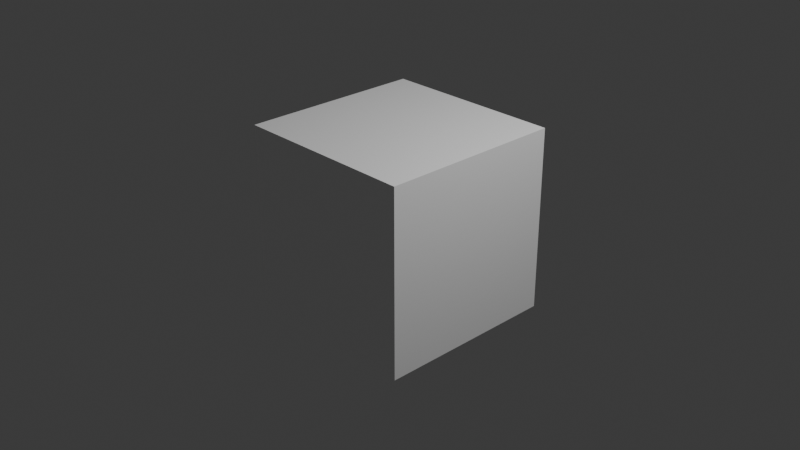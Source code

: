 # Source: startup.blend  (saved by Blender 5.0.118; exported with 4.5.12 LTS)
import bpy
from mathutils import Matrix  # noqa: F401  (used for matrix-valued properties, if any)

bpy.ops.wm.read_factory_settings(use_empty=True)
scene = bpy.context.scene
scene.name = 'Scene'

# ---- collections
col_collection = bpy.data.collections.new('Collection'); scene.collection.children.link(col_collection)

# ---- materials (node trees are filled in below, after node groups)
mat_material = bpy.data.materials.new('Material')
mat_material.alpha_threshold = 0.0
mat_material.use_backface_culling_lightprobe_volume = False
mat_material.roughness = 0.5
mat_material.line_color = (0.0, 0.0, 0.0, 1.0)

# ---- node groups
ng_ypl_check_input_normal = bpy.data.node_groups.new('~yPL Check Input Normal', 'ShaderNodeTree')
_s = ng_ypl_check_input_normal.interface.new_socket(name='Normal', in_out='OUTPUT', socket_type='NodeSocketVector')
_s.min_value = 0.0
_s.max_value = 0.0
_s = ng_ypl_check_input_normal.interface.new_socket(name='Normal', in_out='INPUT', socket_type='NodeSocketVector')
_s.default_value = (999.0, 999.0, 999.0)
_s.min_value = -1e+04
_s.max_value = 1e+04
_N = ng_ypl_check_input_normal.nodes; _L = ng_ypl_check_input_normal.links
n0 = _N.new('NodeFrame'); n0.name = 'revision'; n0.location = (-303, 143)
n0.label = '4'
n0.width = 150
n1 = _N.new('ShaderNodeMath'); n1.name = 'Math.001'; n1.location = (83, -84)
n1.operation = 'GREATER_THAN'
n1.inputs[1].default_value = 250.0
n2 = _N.new('ShaderNodeMix'); n2.name = 'Mix.001'; n2.location = (298, 91)
n2.data_type = 'RGBA'
n3 = _N.new('NodeGroupInput'); n3.name = 'Group Input'; n3.location = (-299, 74)
n4 = _N.new('ShaderNodeSeparateXYZ'); n4.name = 'Separate XYZ.001'; n4.location = (-100, -91)
n5 = _N.new('NodeGroupOutput'); n5.name = 'Group Output'; n5.location = (498, 0)
n6 = _N.new('ShaderNodeNormalMap'); n6.name = 'Normal Map'; n6.location = (-307, -16)
n7 = _N.new('NodeFrame'); n7.name = '__yp_info_Frame'; n7.location = (-919, -6)
n7.label = 'WARNING: Do NOT edit this group manually!'
n7.width = 450
_L.new(n4.outputs[2], n1.inputs[0])
_L.new(n1.outputs[0], n2.inputs[0])
_L.new(n3.outputs[0], n4.inputs[0])
_L.new(n3.outputs[0], n2.inputs[6])
_L.new(n2.outputs[2], n5.inputs[0])
_L.new(n6.outputs[0], n2.inputs[7])
n5.is_active_output = True
ng_ypl_height_process = bpy.data.node_groups.new('~yPL Height Process', 'ShaderNodeTree')
_s = ng_ypl_height_process.interface.new_socket(name='Height', in_out='OUTPUT', socket_type='NodeSocketFloat')
_s.min_value = 0.0
_s.max_value = 0.0
_s = ng_ypl_height_process.interface.new_socket(name='Alpha', in_out='OUTPUT', socket_type='NodeSocketFloat')
_s.min_value = 0.0
_s.max_value = 0.0
_s = ng_ypl_height_process.interface.new_socket(name='Normal Alpha', in_out='OUTPUT', socket_type='NodeSocketFloat')
_s.min_value = 0.0
_s.max_value = 0.0
_s = ng_ypl_height_process.interface.new_socket(name='Value', in_out='INPUT', socket_type='NodeSocketFloat')
_s = ng_ypl_height_process.interface.new_socket(name='Value Max Height', in_out='INPUT', socket_type='NodeSocketFloat')
_s = ng_ypl_height_process.interface.new_socket(name='Alpha', in_out='INPUT', socket_type='NodeSocketFloat')
_s.default_value = 1.0
_s = ng_ypl_height_process.interface.new_socket(name='Remaining Alpha', in_out='INPUT', socket_type='NodeSocketFloat')
_s.subtype = 'FACTOR'
_s.default_value = 1.0
_s.min_value = 0.0
_s.max_value = 1.0
_s = ng_ypl_height_process.interface.new_socket(name='Intensity', in_out='INPUT', socket_type='NodeSocketFloat')
_s.subtype = 'FACTOR'
_s.default_value = 1.0
_s.min_value = 0.0
_s.max_value = 1.0
_s = ng_ypl_height_process.interface.new_socket(name='Midlevel', in_out='INPUT', socket_type='NodeSocketFloat')
_s.subtype = 'FACTOR'
_s.default_value = 0.5
_s.min_value = 0.0
_s.max_value = 1.0
_N = ng_ypl_height_process.nodes; _L = ng_ypl_height_process.links
n0 = _N.new('NodeFrame'); n0.name = 'Frame'; n0.location = (-326, 133)
n0.label = 'Height Value'
n0.width = 554
n1 = _N.new('NodeFrame'); n1.name = 'revision'; n1.location = (-583, 72)
n1.label = '2'
n1.width = 150
n2 = _N.new('ShaderNodeMath'); n2.name = 'Math.001'; n2.location = (-218, -129)
n2.hide = True
n2.operation = 'MULTIPLY'
n3 = _N.new('NodeGroupOutput'); n3.name = 'Group Output'; n3.location = (329, -18)
n4 = _N.new('ShaderNodeMath'); n4.name = 'Math.003'; n4.location = (-322, -171)
n4.hide = True
n4.operation = 'MULTIPLY'
n5 = _N.new('ShaderNodeMath'); n5.name = 'Math.002'; n5.location = (-324, -107)
n5.hide = True
n5.operation = 'MULTIPLY'
n6 = _N.new('ShaderNodeMath'); n6.name = 'Math.004'; n6.location = (30, -30)
n6.operation = 'SUBTRACT'
n7 = _N.new('ShaderNodeMath'); n7.name = 'Math'; n7.location = (384, -39)
n7.operation = 'MULTIPLY'
n8 = _N.new('ShaderNodeMath'); n8.name = 'Math.005'; n8.location = (195, -30)
n8.operation = 'MULTIPLY'
n8.inputs[1].default_value = 2.0
n9 = _N.new('NodeGroupInput'); n9.name = 'Group Input'; n9.location = (-583, 2)
n10 = _N.new('NodeFrame'); n10.name = '__yp_info_Frame.001'; n10.location = (-1203, -78)
n10.label = 'WARNING: Do NOT edit this group manually!'
n10.width = 450
n6.parent = n0
n7.parent = n0
n8.parent = n0
_L.new(n6.outputs[0], n8.inputs[0])
_L.new(n9.outputs[1], n7.inputs[1])
_L.new(n9.outputs[0], n6.inputs[0])
_L.new(n8.outputs[0], n7.inputs[0])
_L.new(n9.outputs[4], n2.inputs[1])
_L.new(n9.outputs[3], n5.inputs[1])
_L.new(n9.outputs[2], n5.inputs[0])
_L.new(n5.outputs[0], n2.inputs[0])
_L.new(n2.outputs[0], n3.inputs[1])
_L.new(n7.outputs[0], n3.inputs[0])
_L.new(n9.outputs[2], n4.inputs[0])
_L.new(n9.outputs[4], n4.inputs[1])
_L.new(n4.outputs[0], n3.inputs[2])
_L.new(n9.outputs[5], n6.inputs[1])
n3.is_active_output = True
ng_ypl_normalize_height = bpy.data.node_groups.new('~yPL Normalize Height', 'ShaderNodeTree')
_s = ng_ypl_normalize_height.interface.new_socket(name='Value', in_out='OUTPUT', socket_type='NodeSocketFloat')
_s.min_value = 0.0
_s.max_value = 0.0
_s = ng_ypl_normalize_height.interface.new_socket(name='Value', in_out='INPUT', socket_type='NodeSocketFloat')
_s.default_value = 0.5
_s.min_value = -1e+04
_s.max_value = 1e+04
_s = ng_ypl_normalize_height.interface.new_socket(name='Max Height', in_out='INPUT', socket_type='NodeSocketFloat')
_s.default_value = 0.5
_s.min_value = -1e+04
_s.max_value = 1e+04
_N = ng_ypl_normalize_height.nodes; _L = ng_ypl_normalize_height.links
n0 = _N.new('NodeFrame'); n0.name = 'revision'; n0.location = (-370, 70)
n0.label = '1'
n0.width = 150
n1 = _N.new('ShaderNodeMath'); n1.name = 'Math.001'; n1.location = (5, 0)
n1.operation = 'MULTIPLY'
n2 = _N.new('ShaderNodeMath'); n2.name = 'Math.002'; n2.location = (170, -2)
n3 = _N.new('ShaderNodeMath'); n3.name = 'Math'; n3.location = (-170, 2)
n3.operation = 'DIVIDE'
n4 = _N.new('NodeGroupOutput'); n4.name = 'Group Output'; n4.location = (370, 0)
n5 = _N.new('NodeGroupInput'); n5.name = 'Group Input'; n5.location = (-370, 0)
n6 = _N.new('NodeFrame'); n6.name = '__yp_info_Frame'; n6.location = (-990, -80)
n6.label = 'WARNING: Do NOT edit this group manually!'
n6.width = 450
_L.new(n3.outputs[0], n1.inputs[0])
_L.new(n1.outputs[0], n2.inputs[0])
_L.new(n2.outputs[0], n4.inputs[0])
_L.new(n5.outputs[0], n3.inputs[0])
_L.new(n5.outputs[1], n3.inputs[1])
n4.is_active_output = True
ng_ypl_bump_to_normal = bpy.data.node_groups.new('~yPL Bump to Normal', 'ShaderNodeTree')
_s = ng_ypl_bump_to_normal.interface.new_socket(name='Normal', in_out='OUTPUT', socket_type='NodeSocketVector')
_s.min_value = 0.0
_s.max_value = 0.0
_s = ng_ypl_bump_to_normal.interface.new_socket(name='Height', in_out='INPUT', socket_type='NodeSocketFloat')
_s.default_value = 0.5
_s.min_value = -1e+04
_s.max_value = 1e+04
_s = ng_ypl_bump_to_normal.interface.new_socket(name='Max Height', in_out='INPUT', socket_type='NodeSocketFloat')
_s.default_value = 0.5
_s.min_value = -1e+04
_s.max_value = 1e+04
_s = ng_ypl_bump_to_normal.interface.new_socket(name='Normal', in_out='INPUT', socket_type='NodeSocketVector')
_N = ng_ypl_bump_to_normal.nodes; _L = ng_ypl_bump_to_normal.links
n0 = _N.new('NodeFrame'); n0.name = 'revision'; n0.location = (-422, 51)
n0.label = '7'
n0.width = 150
n1 = _N.new('NodeGroupOutput'); n1.name = 'Group Output'; n1.location = (293, 11)
n2 = _N.new('ShaderNodeBump'); n2.name = 'Bump'; n2.location = (100, 82)
n2.inputs[2].default_value = 1.0
n3 = _N.new('ShaderNodeGroup'); n3.name = 'normalize_n'; n3.location = (-116, -44)
n3.label = 'normalize'
n3.node_tree = ng_ypl_normalize_height
n4 = _N.new('NodeGroupInput'); n4.name = 'Group Input'; n4.location = (-419, 0)
n5 = _N.new('NodeFrame'); n5.name = '__yp_info_Frame'; n5.location = (-1039, -80)
n5.label = 'WARNING: Do NOT edit this group manually!'
n5.width = 450
_L.new(n4.outputs[0], n3.inputs[0])
_L.new(n4.outputs[1], n3.inputs[1])
_L.new(n2.outputs[0], n1.inputs[0])
_L.new(n3.outputs[0], n2.inputs[3])
_L.new(n4.outputs[1], n2.inputs[1])
_L.new(n4.outputs[2], n2.inputs[4])
n1.is_active_output = True
ng_ypl_vector_mix_copy = bpy.data.node_groups.new('~yPL Vector Mix_Copy', 'ShaderNodeTree')
_s = ng_ypl_vector_mix_copy.interface.new_socket(name='Vector', in_out='OUTPUT', socket_type='NodeSocketVector')
_s.min_value = 0.0
_s.max_value = 0.0
_s = ng_ypl_vector_mix_copy.interface.new_socket(name='Fac', in_out='INPUT', socket_type='NodeSocketFloat')
_s.subtype = 'FACTOR'
_s.default_value = 0.5
_s.min_value = 0.0
_s.max_value = 1.0
_s = ng_ypl_vector_mix_copy.interface.new_socket(name='Vector1', in_out='INPUT', socket_type='NodeSocketVector')
_s.default_value = (0.5, 0.5, 0.5)
_s.min_value = -1e+04
_s.max_value = 1e+04
_s = ng_ypl_vector_mix_copy.interface.new_socket(name='Vector2', in_out='INPUT', socket_type='NodeSocketVector')
_s.default_value = (0.5, 0.5, 0.5)
_s.min_value = -1e+04
_s.max_value = 1e+04
_N = ng_ypl_vector_mix_copy.nodes; _L = ng_ypl_vector_mix_copy.links
n0 = _N.new('NodeGroupOutput'); n0.name = 'Group Output'; n0.location = (297, 0)
n1 = _N.new('ShaderNodeVectorMath'); n1.name = 'Vector Math'; n1.location = (97, -4)
n1.operation = 'NORMALIZE'
n1.inputs[1].default_value = (0.5, 0.5, 0.5)
n2 = _N.new('NodeGroupInput'); n2.name = 'Group Input'; n2.location = (-297, 0)
n3 = _N.new('ShaderNodeMix'); n3.name = 'Mix'; n3.location = (-97, 4)
n3.data_type = 'RGBA'
n4 = _N.new('NodeFrame'); n4.name = 'revision'; n4.location = (-297, 70)
n4.label = '1'
n4.width = 150
n5 = _N.new('NodeFrame'); n5.name = '__yp_info_Frame'; n5.location = (-917, -80)
n5.label = 'WARNING: Do NOT edit this group manually!'
n5.width = 450
_L.new(n2.outputs[0], n3.inputs[0])
_L.new(n1.outputs[0], n0.inputs[0])
_L.new(n3.outputs[2], n1.inputs[0])
_L.new(n2.outputs[1], n3.inputs[6])
_L.new(n2.outputs[2], n3.inputs[7])
n0.is_active_output = True
ng_yp_layer_fill_layer = bpy.data.node_groups.new('~yP Layer Fill Layer', 'ShaderNodeTree')
_s = ng_yp_layer_fill_layer.interface.new_socket(name='Color', in_out='OUTPUT', socket_type='NodeSocketColor')
_s = ng_yp_layer_fill_layer.interface.new_socket(name='Metallic', in_out='OUTPUT', socket_type='NodeSocketFloat')
_s = ng_yp_layer_fill_layer.interface.new_socket(name='Roughness', in_out='OUTPUT', socket_type='NodeSocketFloat')
_s = ng_yp_layer_fill_layer.interface.new_socket(name='Normal', in_out='OUTPUT', socket_type='NodeSocketVector')
_s = ng_yp_layer_fill_layer.interface.new_socket(name='Normal Height', in_out='OUTPUT', socket_type='NodeSocketFloat')
_s = ng_yp_layer_fill_layer.interface.new_socket(name='Normal Max Height', in_out='OUTPUT', socket_type='NodeSocketFloat')
_s = ng_yp_layer_fill_layer.interface.new_socket(name='Normal Vector Displacement', in_out='OUTPUT', socket_type='NodeSocketVector')
_s = ng_yp_layer_fill_layer.interface.new_socket(name='.intensity_value', in_out='INPUT', socket_type='NodeSocketFloat')
_s.subtype = 'FACTOR'
_s.default_value = 1.0
_s.min_value = 0.0
_s.max_value = 1.0
_s.description = 'Layer opacity'
_s = ng_yp_layer_fill_layer.interface.new_socket(name='.channels[0].intensity_value', in_out='INPUT', socket_type='NodeSocketFloat')
_s.subtype = 'FACTOR'
_s.default_value = 1.0
_s.min_value = 0.0
_s.max_value = 1.0
_s.description = 'Layer channel opacity'
_s = ng_yp_layer_fill_layer.interface.new_socket(name='.channels[1].intensity_value', in_out='INPUT', socket_type='NodeSocketFloat')
_s.subtype = 'FACTOR'
_s.default_value = 1.0
_s.min_value = 0.0
_s.max_value = 1.0
_s.description = 'Layer channel opacity'
_s = ng_yp_layer_fill_layer.interface.new_socket(name='.channels[1].override_value', in_out='INPUT', socket_type='NodeSocketFloat')
_s.subtype = 'FACTOR'
_s.default_value = 1.0
_s.min_value = 0.0
_s.max_value = 1.0
_s.description = 'Override value for this channel'
_s = ng_yp_layer_fill_layer.interface.new_socket(name='.channels[2].intensity_value', in_out='INPUT', socket_type='NodeSocketFloat')
_s.subtype = 'FACTOR'
_s.default_value = 1.0
_s.min_value = 0.0
_s.max_value = 1.0
_s.description = 'Layer channel opacity'
_s = ng_yp_layer_fill_layer.interface.new_socket(name='.channels[2].override_value', in_out='INPUT', socket_type='NodeSocketFloat')
_s.subtype = 'FACTOR'
_s.default_value = 1.0
_s.min_value = 0.0
_s.max_value = 1.0
_s.description = 'Override value for this channel'
_s = ng_yp_layer_fill_layer.interface.new_socket(name='.channels[3].intensity_value', in_out='INPUT', socket_type='NodeSocketFloat')
_s.subtype = 'FACTOR'
_s.default_value = 1.0
_s.min_value = 0.0
_s.max_value = 1.0
_s.description = 'Layer channel opacity'
_s = ng_yp_layer_fill_layer.interface.new_socket(name='.channels[3].override_color', in_out='INPUT', socket_type='NodeSocketColor')
_s.description = 'Override color value'
_s = ng_yp_layer_fill_layer.interface.new_socket(name='.channels[3].bump_distance', in_out='INPUT', socket_type='NodeSocketFloat')
_s.default_value = 0.05
_s.min_value = -1.0
_s.max_value = 1.0
_s.description = 'Bump height range (white = value, black = negative)'
_s = ng_yp_layer_fill_layer.interface.new_socket(name='.channels[3].bump_midlevel', in_out='INPUT', socket_type='NodeSocketFloat')
_s.default_value = 0.5
_s.min_value = 0.0
_s.max_value = 1.0
_s.description = 'Neutral bump value that causes no bump'
_s = ng_yp_layer_fill_layer.interface.new_socket(name='Color', in_out='INPUT', socket_type='NodeSocketColor')
_s = ng_yp_layer_fill_layer.interface.new_socket(name='Metallic', in_out='INPUT', socket_type='NodeSocketFloat')
_s.subtype = 'FACTOR'
_s = ng_yp_layer_fill_layer.interface.new_socket(name='Roughness', in_out='INPUT', socket_type='NodeSocketFloat')
_s.subtype = 'FACTOR'
_s = ng_yp_layer_fill_layer.interface.new_socket(name='Normal', in_out='INPUT', socket_type='NodeSocketVector')
_s = ng_yp_layer_fill_layer.interface.new_socket(name='Normal Height', in_out='INPUT', socket_type='NodeSocketFloat')
_s.subtype = 'FACTOR'
_s = ng_yp_layer_fill_layer.interface.new_socket(name='Normal Max Height', in_out='INPUT', socket_type='NodeSocketFloat')
_s = ng_yp_layer_fill_layer.interface.new_socket(name='Normal Vector Displacement', in_out='INPUT', socket_type='NodeSocketVector')
_s = ng_yp_layer_fill_layer.interface.new_socket(name='UVMap UV', in_out='INPUT', socket_type='NodeSocketVector')
_N = ng_yp_layer_fill_layer.nodes; _L = ng_yp_layer_fill_layer.links
n0 = _N.new('NodeFrame'); n0.name = '__yp_info_Frame'; n0.location = (0, 150)
n0.label = 'WARNING: Do NOT edit this group manually!'
n0.width = 450
n1 = _N.new('NodeGroupInput'); n1.name = 'Group Input'; n1.location = (0, 0)
n1.label = 'Start'
n1.width = 250
n2 = _N.new('NodeGroupOutput'); n2.name = 'Group Output'; n2.location = (2210, 0)
n2.label = 'End'
n3 = _N.new('ShaderNodeValue'); n3.name = 'One Value'; n3.location = (0, 0)
n3.label = 'One Value'
n3.outputs[0].default_value = 1.0
n4 = _N.new('ShaderNodeRGB'); n4.name = 'Color M0YL'; n4.location = (300, 0)
n4.label = 'Source'
n4.outputs[0].default_value = (1.0, 1.0, 1.0, 1.0)
n5 = _N.new('ShaderNodeMath'); n5.name = 'Math WCBA'; n5.location = (1160, 0)
n5.label = 'Layer Opacity'
n5.operation = 'MULTIPLY'
n6 = _N.new('ShaderNodeMix'); n6.name = 'Mix W6H6'; n6.location = (1560, 0)
n6.label = 'Blend'
n6.data_type = 'RGBA'
n7 = _N.new('ShaderNodeMath'); n7.name = 'Math Z1ZS'; n7.location = (1360, 0)
n7.label = 'Channel Opacity'
n7.operation = 'MULTIPLY'
n8 = _N.new('NodeFrame'); n8.name = '__blend__0'; n8.location = (0, 0)
n8.label = 'Color Blend'
n8.width = 150
n9 = _N.new('ShaderNodeMath'); n9.name = 'Math 46QV'; n9.location = (1160, -240)
n9.label = 'Layer Opacity'
n9.operation = 'MULTIPLY'
n10 = _N.new('ShaderNodeMix'); n10.name = 'Mix F6JZ'; n10.location = (1560, -240)
n10.label = 'Blend'
n11 = _N.new('ShaderNodeMath'); n11.name = 'Math SLD6'; n11.location = (1360, -240)
n11.label = 'Channel Opacity'
n11.operation = 'MULTIPLY'
n12 = _N.new('NodeFrame'); n12.name = '__blend__1'; n12.location = (0, 0)
n12.label = 'Metallic Blend'
n12.width = 150
n13 = _N.new('ShaderNodeMath'); n13.name = 'Math U2KQ'; n13.location = (1160, -480)
n13.label = 'Layer Opacity'
n13.operation = 'MULTIPLY'
n14 = _N.new('ShaderNodeMix'); n14.name = 'Mix 8TSZ'; n14.location = (1560, -480)
n14.label = 'Blend'
n15 = _N.new('ShaderNodeMath'); n15.name = 'Math 1VJH'; n15.location = (1360, -480)
n15.label = 'Channel Opacity'
n15.operation = 'MULTIPLY'
n16 = _N.new('NodeFrame'); n16.name = '__blend__2'; n16.location = (0, 0)
n16.label = 'Roughness Blend'
n16.width = 150
n17 = _N.new('ShaderNodeGroup'); n17.name = 'Group 9IXA'; n17.location = (1360, -720)
n17.label = 'Height Process'
n17.node_tree = ng_ypl_height_process
n17.inputs[3].default_value = 1.0
n18 = _N.new('ShaderNodeMix'); n18.name = 'Mix DF5F'; n18.location = (1560, -720)
n18.label = 'Height Blend'
n18.data_type = 'RGBA'
n19 = _N.new('ShaderNodeGroup'); n19.name = 'Group OPLR'; n19.location = (1760, -720)
n19.label = 'Bump to Normal'
n19.node_tree = ng_ypl_bump_to_normal
n19.inputs[1].default_value = 1.0
n20 = _N.new('ShaderNodeMath'); n20.name = 'Math 77BP'; n20.location = (1160, -720)
n20.label = 'Layer Opacity'
n20.operation = 'MULTIPLY'
n21 = _N.new('ShaderNodeGroup'); n21.name = 'Group 57IR'; n21.location = (1960, -720)
n21.label = 'Blend'
n21.node_tree = ng_ypl_vector_mix_copy
n22 = _N.new('ShaderNodeNewGeometry'); n22.name = 'Geometry'; n22.location = (0, 0)
n23 = _N.new('NodeFrame'); n23.name = '__blend__3'; n23.location = (0, 0)
n23.label = 'Normal Blend'
n23.width = 150
n5.parent = n8
n6.parent = n8
n7.parent = n8
n9.parent = n12
n10.parent = n12
n11.parent = n12
n13.parent = n16
n14.parent = n16
n15.parent = n16
n17.parent = n23
n18.parent = n23
n19.parent = n23
n20.parent = n23
n21.parent = n23
_L.new(n1.outputs[1], n5.inputs[0])
_L.new(n1.outputs[0], n5.inputs[1])
_L.new(n3.outputs[0], n7.inputs[0])
_L.new(n5.outputs[0], n7.inputs[1])
_L.new(n4.outputs[0], n6.inputs[7])
_L.new(n7.outputs[0], n6.inputs[0])
_L.new(n1.outputs[10], n6.inputs[6])
_L.new(n6.outputs[2], n2.inputs[0])
_L.new(n1.outputs[2], n9.inputs[0])
_L.new(n1.outputs[0], n9.inputs[1])
_L.new(n3.outputs[0], n11.inputs[0])
_L.new(n9.outputs[0], n11.inputs[1])
_L.new(n1.outputs[3], n10.inputs[3])
_L.new(n11.outputs[0], n10.inputs[0])
_L.new(n1.outputs[11], n10.inputs[2])
_L.new(n10.outputs[0], n2.inputs[1])
_L.new(n1.outputs[4], n13.inputs[0])
_L.new(n1.outputs[0], n13.inputs[1])
_L.new(n3.outputs[0], n15.inputs[0])
_L.new(n13.outputs[0], n15.inputs[1])
_L.new(n1.outputs[5], n14.inputs[3])
_L.new(n15.outputs[0], n14.inputs[0])
_L.new(n1.outputs[12], n14.inputs[2])
_L.new(n14.outputs[0], n2.inputs[2])
_L.new(n1.outputs[6], n20.inputs[0])
_L.new(n1.outputs[0], n20.inputs[1])
_L.new(n1.outputs[7], n17.inputs[0])
_L.new(n1.outputs[8], n17.inputs[1])
_L.new(n20.outputs[0], n17.inputs[4])
_L.new(n1.outputs[9], n17.inputs[5])
_L.new(n22.outputs[1], n19.inputs[2])
_L.new(n3.outputs[0], n17.inputs[2])
_L.new(n17.outputs[0], n18.inputs[7])
_L.new(n1.outputs[14], n18.inputs[6])
_L.new(n17.outputs[2], n18.inputs[0])
_L.new(n18.outputs[2], n19.inputs[0])
_L.new(n1.outputs[15], n2.inputs[5])
_L.new(n1.outputs[14], n2.inputs[4])
_L.new(n19.outputs[0], n21.inputs[2])
_L.new(n17.outputs[1], n21.inputs[0])
_L.new(n1.outputs[13], n21.inputs[1])
_L.new(n21.outputs[0], n2.inputs[3])
_L.new(n1.outputs[16], n2.inputs[6])
n2.is_active_output = True
ng_mixar_material = bpy.data.node_groups.new('Mixar Material', 'ShaderNodeTree')
_s = ng_mixar_material.interface.new_socket(name='Color', in_out='OUTPUT', socket_type='NodeSocketColor')
_s = ng_mixar_material.interface.new_socket(name='Metallic', in_out='OUTPUT', socket_type='NodeSocketFloat')
_s = ng_mixar_material.interface.new_socket(name='Roughness', in_out='OUTPUT', socket_type='NodeSocketFloat')
_s = ng_mixar_material.interface.new_socket(name='Normal', in_out='OUTPUT', socket_type='NodeSocketVector')
_s = ng_mixar_material.interface.new_socket(name='Color', in_out='INPUT', socket_type='NodeSocketColor')
_s.default_value = (1.0, 1.0, 1.0, 1.0)
_s = ng_mixar_material.interface.new_socket(name='Metallic', in_out='INPUT', socket_type='NodeSocketFloat')
_s.subtype = 'FACTOR'
_s.min_value = 0.0
_s.max_value = 1.0
_s = ng_mixar_material.interface.new_socket(name='Roughness', in_out='INPUT', socket_type='NodeSocketFloat')
_s.subtype = 'FACTOR'
_s.min_value = 0.0
_s.max_value = 1.0
_s = ng_mixar_material.interface.new_socket(name='Normal', in_out='INPUT', socket_type='NodeSocketVector')
_s.default_value = (999.0, 999.0, 999.0)
_s.hide_value = True
_N = ng_mixar_material.nodes; _L = ng_mixar_material.links
n0 = _N.new('NodeGroupInput'); n0.name = 'Group Input'; n0.location = (-200, 0)
n0.label = 'Start'
n1 = _N.new('NodeGroupOutput'); n1.name = 'Group Output'; n1.location = (750, 0)
n1.label = 'End'
n2 = _N.new('NodeFrame'); n2.name = '__yp_info_Frame'; n2.location = (0, 150)
n2.label = 'WARNING: Do NOT edit this group manually!'
n2.width = 450
n3 = _N.new('ShaderNodeGroup'); n3.name = 'Group SPSI'; n3.location = (0, 0)
n3.label = 'Start Normal Filter'
n3.node_tree = ng_ypl_check_input_normal
n4 = _N.new('ShaderNodeGroup'); n4.name = 'Group 7K45'; n4.location = (200, 0)
n4.label = 'Fill Layer'
n4.width = 300
n4.node_tree = ng_yp_layer_fill_layer
n4.inputs[0].default_value = 1.0
n4.inputs[1].default_value = 1.0
n4.inputs[2].default_value = 1.0
n4.inputs[3].default_value = 0.0
n4.inputs[4].default_value = 1.0
n4.inputs[5].default_value = 0.5
n4.inputs[6].default_value = 1.0
n4.inputs[7].default_value = (0.5, 0.5, 0.5, 1.0)
n4.inputs[8].default_value = 0.05
n4.inputs[9].default_value = 0.5
n5 = _N.new('ShaderNodeUVMap'); n5.name = 'UV Map O7SX'; n5.location = (0, -210)
n5.label = 'UVMap'
n5.uv_map = 'UVMap'
n6 = _N.new('ShaderNodeMix'); n6.name = 'Mix LB02'; n6.location = (550, 0)
n6.label = 'Clamp'
n6.data_type = 'RGBA'
n6.blend_type = 'MULTIPLY'
n6.clamp_result = True
n6.inputs[0].default_value = 0.0
n7 = _N.new('ShaderNodeValue'); n7.name = 'Zero Value'; n7.location = (0, -120)
n7.label = 'Zero Value'
n7.outputs[0].default_value = 0.0
_L.new(n0.outputs[3], n3.inputs[0])
_L.new(n5.outputs[0], n4.inputs[17])
_L.new(n0.outputs[0], n4.inputs[10])
_L.new(n4.outputs[0], n6.inputs[6])
_L.new(n6.outputs[2], n1.inputs[0])
_L.new(n0.outputs[1], n4.inputs[11])
_L.new(n4.outputs[1], n1.inputs[1])
_L.new(n0.outputs[2], n4.inputs[12])
_L.new(n4.outputs[2], n1.inputs[2])
_L.new(n3.outputs[0], n4.inputs[13])
_L.new(n7.outputs[0], n4.inputs[14])
_L.new(n7.outputs[0], n4.inputs[15])
_L.new(n7.outputs[0], n4.inputs[16])
_L.new(n4.outputs[3], n1.inputs[3])
n1.is_active_output = True

# ---- material node trees
mat_material.use_nodes = True; mat_material.node_tree.nodes.clear()
_N = mat_material.node_tree.nodes; _L = mat_material.node_tree.links
n0 = _N.new('ShaderNodeGroup'); n0.name = 'Group'; n0.location = (0, 0)
n0.node_tree = ng_mixar_material
n0.inputs[0].default_value = (0.8, 0.8, 0.8, 1.0)
n0.inputs[1].default_value = 0.0
n0.inputs[2].default_value = 0.5
n0.inputs[3].default_value = (999.0, 999.0, 999.0)
n1 = _N.new('ShaderNodeBsdfPrincipled'); n1.name = 'Principled BSDF'; n1.location = (-200, 100)
n2 = _N.new('ShaderNodeOutputMaterial'); n2.name = 'Material Output'; n2.location = (200, 100)
_L.new(n1.outputs[0], n2.inputs[0])
_L.new(n0.outputs[0], n1.inputs[0])
_L.new(n0.outputs[1], n1.inputs[1])
_L.new(n0.outputs[2], n1.inputs[2])
_L.new(n0.outputs[3], n1.inputs[5])
n2.is_active_output = True

# ---- world
world_world = bpy.data.worlds.new('World'); scene.world = world_world
world_world.use_nodes = True; world_world.node_tree.nodes.clear()
_N = world_world.node_tree.nodes; _L = world_world.node_tree.links
n0 = _N.new('ShaderNodeOutputWorld'); n0.name = 'World Output'; n0.location = (200, 100)
n1 = _N.new('ShaderNodeBackground'); n1.name = 'Background'; n1.location = (-200, 100)
n1.inputs[0].default_value = (0.05088, 0.05088, 0.05088, 1.0)
_L.new(n1.outputs[0], n0.inputs[0])
n0.is_active_output = True
world_world.color = (0.05088, 0.05088, 0.05088)
world_world.sun_shadow_jitter_overblur = 0.0

# ---- cameras
cam_camera = bpy.data.cameras.new('Camera')
cam_camera.clip_end = 100.0
cam_camera.ortho_scale = 7.314

# ---- lights
light_light = bpy.data.lights.new('Light', 'POINT')
light_light.energy = 1000.0
light_light.shadow_soft_size = 0.1

# ---- meshes
me_cube = bpy.data.meshes.new('Cube')
me_cube.from_pydata([(1.0, 1.0, 1.0), (1.0, 1.0, -1.0), (1.0, -1.0, 1.0), (1.0, -1.0, -1.0), (-1.0, 1.0, 1.0), (-1.0, 1.0, -1.0), (-1.0, -1.0, 1.0), (-1.0, -1.0, -1.0)], [], [(0, 4, 6, 2), (3, 2, 6, 7), (7, 6, 4, 5), (5, 1, 3, 7), (1, 0, 2, 3), (5, 4, 0, 1)])
_uv = me_cube.uv_layers.new(name='UVMap')
_uv.uv.foreach_set('vector', [0.625, 0.5, 0.875, 0.5, 0.875, 0.75, 0.625, 0.75, 0.375, 0.75, 0.625, 0.75, 0.625, 1.0, 0.375, 1.0, 0.375, 0.0, 0.625, 0.0, 0.625, 0.25, 0.375, 0.25, 0.125, 0.5, 0.375, 0.5, 0.375, 0.75, 0.125, 0.75, 0.375, 0.5, 0.625, 0.5, 0.625, 0.75, 0.375, 0.75, 0.375, 0.25, 0.625, 0.25, 0.625, 0.5, 0.375, 0.5])
me_cube.materials.append(mat_material)
me_cube.use_mirror_vertex_groups = False
me_cube.update()

# ---- objects
ob_cube = bpy.data.objects.new('Cube', me_cube)
ob_light = bpy.data.objects.new('Light', light_light)
ob_camera = bpy.data.objects.new('Camera', cam_camera)

# ---- transforms, parenting, visibility, modifiers, constraints
ob_cube.location = (0.0, 0.0, 0.0)
ob_cube.lock_rotations_4d = False
ob_cube.empty_display_type = 'ARROWS'
ob_cube.lineart.crease_threshold = 0.0
ob_light.location = (4.076, 1.005, 5.904)
ob_light.rotation_euler = (0.6503, 0.05522, 1.866)
ob_light.lock_rotations_4d = False
ob_light.empty_display_type = 'ARROWS'
ob_light.color = (0.0, 0.0, 0.0, 0.0)
ob_light.lineart.crease_threshold = 0.0
ob_camera.location = (7.359, -6.926, 4.958)
ob_camera.rotation_euler = (1.109, 0.0, 0.8149)
ob_camera.lock_rotations_4d = False
ob_camera.empty_display_type = 'ARROWS'
ob_camera.color = (0.0, 0.0, 0.0, 0.0)
ob_camera.display_type = 'WIRE'
ob_camera.lineart.crease_threshold = 0.0

# ---- collection membership
col_collection.objects.link(ob_cube)
col_collection.objects.link(ob_light)
col_collection.objects.link(ob_camera)

# ---- scene / render settings (as saved in the file)
scene.camera = ob_camera
scene.frame_start = 1; scene.frame_end = 250; scene.frame_set(1)
scene.render.engine = 'BLENDER_EEVEE_NEXT'
scene.render.bake_bias = 0.0
scene.render.bake_samples = 0
scene.cycles.sampling_pattern = 'TABULATED_SOBOL'
scene.eevee.use_volume_custom_range = False
bpy.context.view_layer.update()
